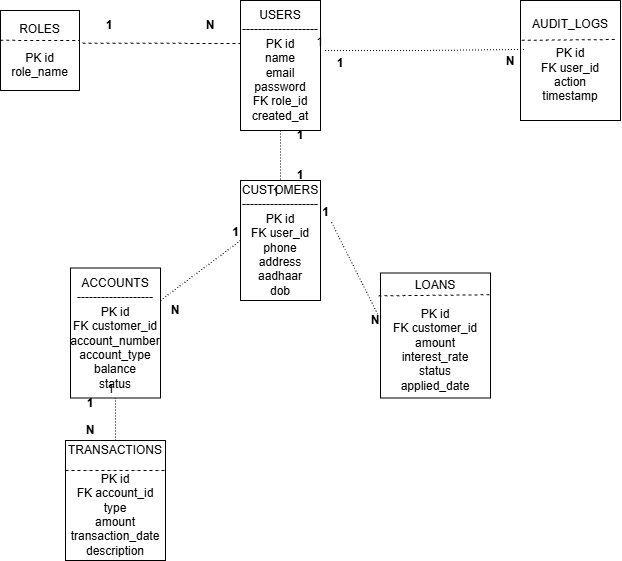

The diagram above was exported from draw.io. Its source (the exported page's mxGraphModel, read from the mxfile embedded in the PNG):
<mxGraphModel dx="1030" dy="1696" grid="1" gridSize="10" guides="1" tooltips="1" connect="1" arrows="1" fold="1" page="1" pageScale="1" pageWidth="827" pageHeight="1169" math="0" shadow="0">
  <root>
    <mxCell id="0" />
    <mxCell id="1" parent="0" />
    <mxCell id="k-IsMCFg-QTlmq0Q2MmA-1" parent="1" style="rounded=0;whiteSpace=wrap;html=1;" value="&lt;div&gt;USERS&lt;/div&gt;&lt;div&gt;-------------------&lt;/div&gt;&lt;div&gt;PK id&lt;/div&gt;&lt;div&gt;name&lt;/div&gt;&lt;div&gt;email&lt;/div&gt;&lt;div&gt;password&lt;/div&gt;&lt;div&gt;FK role_id&lt;/div&gt;&lt;div&gt;created_at&lt;/div&gt;" vertex="1">
      <mxGeometry height="130" width="80" x="340" y="-40" as="geometry" />
    </mxCell>
    <mxCell id="k-IsMCFg-QTlmq0Q2MmA-2" parent="1" style="rounded=0;whiteSpace=wrap;html=1;" value="&lt;div&gt;CUSTOMERS&lt;/div&gt;&lt;div&gt;-------------------&lt;/div&gt;&lt;div&gt;PK id&lt;/div&gt;&lt;div&gt;FK user_id&lt;/div&gt;&lt;div&gt;phone&lt;/div&gt;&lt;div&gt;address&lt;/div&gt;&lt;div&gt;aadhaar&lt;/div&gt;&lt;div&gt;dob&lt;/div&gt;" vertex="1">
      <mxGeometry height="120" width="80" x="340" y="140" as="geometry" />
    </mxCell>
    <mxCell id="k-IsMCFg-QTlmq0Q2MmA-4" parent="1" style="rounded=0;whiteSpace=wrap;html=1;" value="&lt;div&gt;ACCOUNTS&lt;/div&gt;&lt;div&gt;-------------------&lt;/div&gt;&lt;div&gt;PK id&lt;/div&gt;&lt;div&gt;FK customer_id&lt;/div&gt;&lt;div&gt;account_number&lt;/div&gt;&lt;div&gt;account_type&lt;/div&gt;&lt;div&gt;balance&lt;/div&gt;&lt;div&gt;status&lt;/div&gt;" vertex="1">
      <mxGeometry height="130" width="90" x="170" y="227.5" as="geometry" />
    </mxCell>
    <mxCell id="k-IsMCFg-QTlmq0Q2MmA-5" parent="1" style="rounded=0;whiteSpace=wrap;html=1;" value="&lt;div&gt;TRANSACTIONS&lt;/div&gt;&lt;div&gt;&lt;br&gt;&lt;/div&gt;&lt;div&gt;PK id&lt;/div&gt;&lt;div&gt;FK account_id&lt;/div&gt;&lt;div&gt;type&lt;/div&gt;&lt;div&gt;amount&lt;/div&gt;&lt;div&gt;transaction_date&lt;/div&gt;&lt;div&gt;description&lt;/div&gt;" vertex="1">
      <mxGeometry height="120" width="100" x="165" y="400" as="geometry" />
    </mxCell>
    <mxCell id="k-IsMCFg-QTlmq0Q2MmA-6" parent="1" style="rounded=0;whiteSpace=wrap;html=1;" value="&lt;div&gt;ROLES&lt;/div&gt;&lt;div&gt;&lt;br&gt;&lt;/div&gt;&lt;div&gt;PK id&lt;/div&gt;&lt;div&gt;role_name&lt;/div&gt;" vertex="1">
      <mxGeometry height="80" width="79" x="100" y="-30" as="geometry" />
    </mxCell>
    <mxCell id="k-IsMCFg-QTlmq0Q2MmA-8" parent="1" style="rounded=0;whiteSpace=wrap;html=1;" value="&lt;div&gt;LOANS&lt;/div&gt;&lt;div&gt;&lt;br&gt;&lt;/div&gt;&lt;div&gt;PK id&lt;/div&gt;&lt;div&gt;FK customer_id&lt;/div&gt;&lt;div&gt;amount&lt;/div&gt;&lt;div&gt;interest_rate&lt;/div&gt;&lt;div&gt;status&lt;/div&gt;&lt;div&gt;applied_date&lt;/div&gt;" vertex="1">
      <mxGeometry height="125" width="110" x="480" y="232.5" as="geometry" />
    </mxCell>
    <mxCell id="eserUYLPMaFYEuPc1PL9-3" edge="1" parent="1" source="k-IsMCFg-QTlmq0Q2MmA-6" style="endArrow=none;dashed=1;html=1;rounded=0;exitX=-0.003;exitY=0.373;exitDx=0;exitDy=0;entryX=1;entryY=0.375;entryDx=0;entryDy=0;entryPerimeter=0;exitPerimeter=0;" target="k-IsMCFg-QTlmq0Q2MmA-6" value="">
      <mxGeometry height="50" relative="1" width="50" as="geometry">
        <mxPoint x="334" y="350" as="sourcePoint" />
        <mxPoint x="410" y="350" as="targetPoint" />
      </mxGeometry>
    </mxCell>
    <mxCell id="eserUYLPMaFYEuPc1PL9-6" edge="1" parent="1" source="k-IsMCFg-QTlmq0Q2MmA-5" style="endArrow=none;dashed=1;html=1;rounded=0;exitX=0;exitY=0.25;exitDx=0;exitDy=0;entryX=1;entryY=0.25;entryDx=0;entryDy=0;" target="k-IsMCFg-QTlmq0Q2MmA-5" value="">
      <mxGeometry height="50" relative="1" width="50" as="geometry">
        <Array as="points" />
        <mxPoint x="90" y="80" as="sourcePoint" />
        <mxPoint x="140" y="30" as="targetPoint" />
      </mxGeometry>
    </mxCell>
    <mxCell id="eserUYLPMaFYEuPc1PL9-8" edge="1" parent="1" source="k-IsMCFg-QTlmq0Q2MmA-8" style="endArrow=none;dashed=1;html=1;rounded=0;entryX=0.996;entryY=0.174;entryDx=0;entryDy=0;entryPerimeter=0;exitX=-0.018;exitY=0.183;exitDx=0;exitDy=0;exitPerimeter=0;" target="k-IsMCFg-QTlmq0Q2MmA-8" value="">
      <mxGeometry height="50" relative="1" width="50" as="geometry">
        <mxPoint x="60" y="202" as="sourcePoint" />
        <mxPoint x="160" y="210" as="targetPoint" />
      </mxGeometry>
    </mxCell>
    <mxCell id="eserUYLPMaFYEuPc1PL9-9" parent="1" style="rounded=0;whiteSpace=wrap;html=1;" value="&lt;div&gt;AUDIT_LOGS&lt;/div&gt;&lt;div&gt;&lt;br&gt;&lt;/div&gt;&lt;div&gt;PK id&lt;/div&gt;&lt;div&gt;FK user_id&lt;/div&gt;&lt;div&gt;action&lt;/div&gt;&lt;div&gt;timestamp&lt;/div&gt;" vertex="1">
      <mxGeometry height="120" width="100" x="620" y="-40" as="geometry" />
    </mxCell>
    <mxCell id="eserUYLPMaFYEuPc1PL9-11" edge="1" parent="1" source="eserUYLPMaFYEuPc1PL9-9" style="endArrow=none;dashed=1;html=1;rounded=0;exitX=0.012;exitY=0.332;exitDx=0;exitDy=0;exitPerimeter=0;entryX=0.964;entryY=0.325;entryDx=0;entryDy=0;entryPerimeter=0;" target="eserUYLPMaFYEuPc1PL9-9" value="">
      <mxGeometry height="50" relative="1" width="50" as="geometry">
        <mxPoint x="125" y="440" as="sourcePoint" />
        <mxPoint x="175" y="390" as="targetPoint" />
      </mxGeometry>
    </mxCell>
    <mxCell id="eserUYLPMaFYEuPc1PL9-13" edge="1" parent="1" source="k-IsMCFg-QTlmq0Q2MmA-6" style="endArrow=none;dashed=1;html=1;rounded=0;exitX=1.038;exitY=0.408;exitDx=0;exitDy=0;exitPerimeter=0;" value="">
      <mxGeometry height="50" relative="1" width="50" as="geometry">
        <mxPoint x="240" y="45" as="sourcePoint" />
        <mxPoint x="340" y="3" as="targetPoint" />
      </mxGeometry>
    </mxCell>
    <mxCell id="eserUYLPMaFYEuPc1PL9-18" parent="1" style="text;html=1;whiteSpace=wrap;strokeColor=none;fillColor=none;align=center;verticalAlign=middle;rounded=0;" value="&lt;b&gt;1&lt;/b&gt;" vertex="1">
      <mxGeometry height="30" width="60" x="179" y="-30" as="geometry" />
    </mxCell>
    <mxCell id="eserUYLPMaFYEuPc1PL9-19" parent="1" style="text;html=1;whiteSpace=wrap;strokeColor=none;fillColor=none;align=center;verticalAlign=middle;rounded=0;fontStyle=1" value="N" vertex="1">
      <mxGeometry height="30" width="60" x="280" y="-30" as="geometry" />
    </mxCell>
    <mxCell id="eserUYLPMaFYEuPc1PL9-24" edge="1" parent="1" style="endArrow=none;html=1;rounded=0;dashed=1;dashPattern=1 2;entryX=0.5;entryY=0;entryDx=0;entryDy=0;" target="k-IsMCFg-QTlmq0Q2MmA-2" value="">
      <mxGeometry relative="1" as="geometry">
        <mxPoint x="380" y="90" as="sourcePoint" />
        <mxPoint x="385" y="120" as="targetPoint" />
      </mxGeometry>
    </mxCell>
    <mxCell id="eserUYLPMaFYEuPc1PL9-25" connectable="0" parent="eserUYLPMaFYEuPc1PL9-24" style="resizable=0;html=1;whiteSpace=wrap;align=right;verticalAlign=bottom;" value="1" vertex="1">
      <mxGeometry relative="1" x="1" as="geometry">
        <mxPoint y="20" as="offset" />
      </mxGeometry>
    </mxCell>
    <mxCell id="eserUYLPMaFYEuPc1PL9-27" parent="1" style="text;html=1;whiteSpace=wrap;strokeColor=none;fillColor=none;align=center;verticalAlign=middle;rounded=0;" value="&lt;b&gt;1&lt;/b&gt;" vertex="1">
      <mxGeometry height="10" width="40" x="380" y="90" as="geometry" />
    </mxCell>
    <mxCell id="eserUYLPMaFYEuPc1PL9-28" parent="1" style="text;html=1;whiteSpace=wrap;strokeColor=none;fillColor=none;align=center;verticalAlign=middle;rounded=0;" value="&lt;b&gt;1&lt;/b&gt;" vertex="1">
      <mxGeometry height="10" width="40" x="380" y="130" as="geometry" />
    </mxCell>
    <mxCell id="eserUYLPMaFYEuPc1PL9-34" edge="1" parent="1" source="k-IsMCFg-QTlmq0Q2MmA-4" style="endArrow=none;html=1;rounded=0;dashed=1;dashPattern=1 2;exitX=1;exitY=0.25;exitDx=0;exitDy=0;entryX=0;entryY=0.5;entryDx=0;entryDy=0;" target="k-IsMCFg-QTlmq0Q2MmA-2" value="">
      <mxGeometry relative="1" as="geometry">
        <mxPoint x="230" y="210" as="sourcePoint" />
        <mxPoint x="390" y="210" as="targetPoint" />
      </mxGeometry>
    </mxCell>
    <mxCell id="eserUYLPMaFYEuPc1PL9-35" connectable="0" parent="eserUYLPMaFYEuPc1PL9-34" style="resizable=0;html=1;whiteSpace=wrap;align=right;verticalAlign=bottom;fontStyle=1" value="1" vertex="1">
      <mxGeometry relative="1" x="1" as="geometry" />
    </mxCell>
    <mxCell id="eserUYLPMaFYEuPc1PL9-36" parent="1" style="text;html=1;whiteSpace=wrap;strokeColor=none;fillColor=none;align=center;verticalAlign=middle;rounded=0;fontStyle=1" value="N" vertex="1">
      <mxGeometry height="20" width="30" x="260" y="260" as="geometry" />
    </mxCell>
    <mxCell id="eserUYLPMaFYEuPc1PL9-37" edge="1" parent="1" source="k-IsMCFg-QTlmq0Q2MmA-5" style="endArrow=none;html=1;rounded=0;dashed=1;dashPattern=1 2;exitX=0.5;exitY=0;exitDx=0;exitDy=0;entryX=0.5;entryY=1;entryDx=0;entryDy=0;" target="k-IsMCFg-QTlmq0Q2MmA-4" value="">
      <mxGeometry relative="1" as="geometry">
        <mxPoint x="210" y="360" as="sourcePoint" />
        <mxPoint x="320" y="320" as="targetPoint" />
      </mxGeometry>
    </mxCell>
    <mxCell id="eserUYLPMaFYEuPc1PL9-38" connectable="0" parent="eserUYLPMaFYEuPc1PL9-37" style="resizable=0;html=1;whiteSpace=wrap;align=right;verticalAlign=bottom;" value="1" vertex="1">
      <mxGeometry relative="1" x="1" as="geometry" />
    </mxCell>
    <mxCell id="eserUYLPMaFYEuPc1PL9-39" parent="1" style="text;html=1;whiteSpace=wrap;strokeColor=none;fillColor=none;align=center;verticalAlign=middle;rounded=0;" value="&lt;b&gt;1&lt;/b&gt;" vertex="1">
      <mxGeometry height="10" width="40" x="170" y="357.5" as="geometry" />
    </mxCell>
    <mxCell id="eserUYLPMaFYEuPc1PL9-40" parent="1" style="text;html=1;whiteSpace=wrap;strokeColor=none;fillColor=none;align=center;verticalAlign=middle;rounded=0;fontStyle=1" value="N" vertex="1">
      <mxGeometry height="20" width="30" x="175" y="380" as="geometry" />
    </mxCell>
    <mxCell id="eserUYLPMaFYEuPc1PL9-44" edge="1" parent="1" source="k-IsMCFg-QTlmq0Q2MmA-8" style="endArrow=none;html=1;rounded=0;dashed=1;dashPattern=1 2;exitX=-0.025;exitY=0.33;exitDx=0;exitDy=0;exitPerimeter=0;" value="">
      <mxGeometry relative="1" as="geometry">
        <mxPoint x="470" y="250" as="sourcePoint" />
        <mxPoint x="430" y="180" as="targetPoint" />
      </mxGeometry>
    </mxCell>
    <mxCell id="eserUYLPMaFYEuPc1PL9-45" connectable="0" parent="eserUYLPMaFYEuPc1PL9-44" style="resizable=0;html=1;whiteSpace=wrap;align=right;verticalAlign=bottom;fontStyle=1" value="1" vertex="1">
      <mxGeometry relative="1" x="1" as="geometry" />
    </mxCell>
    <mxCell id="eserUYLPMaFYEuPc1PL9-46" parent="1" style="text;html=1;whiteSpace=wrap;strokeColor=none;fillColor=none;align=center;verticalAlign=middle;rounded=0;fontStyle=1" value="N" vertex="1">
      <mxGeometry height="20" width="30" x="460" y="270" as="geometry" />
    </mxCell>
    <mxCell id="eserUYLPMaFYEuPc1PL9-47" edge="1" parent="1" source="eserUYLPMaFYEuPc1PL9-9" style="endArrow=none;html=1;rounded=0;dashed=1;dashPattern=1 2;exitX=0.036;exitY=0.408;exitDx=0;exitDy=0;exitPerimeter=0;" value="">
      <mxGeometry relative="1" as="geometry">
        <Array as="points">
          <mxPoint x="520" y="10" />
        </Array>
        <mxPoint x="450" y="19.5" as="sourcePoint" />
        <mxPoint x="424" y="10" as="targetPoint" />
      </mxGeometry>
    </mxCell>
    <mxCell id="eserUYLPMaFYEuPc1PL9-48" connectable="0" parent="eserUYLPMaFYEuPc1PL9-47" style="resizable=0;html=1;whiteSpace=wrap;align=right;verticalAlign=bottom;" value="1" vertex="1">
      <mxGeometry relative="1" x="1" as="geometry" />
    </mxCell>
    <mxCell id="eserUYLPMaFYEuPc1PL9-50" parent="1" style="text;html=1;whiteSpace=wrap;strokeColor=none;fillColor=none;align=center;verticalAlign=middle;rounded=0;fontStyle=1" value="N" vertex="1">
      <mxGeometry width="20" x="600" y="20" as="geometry" />
    </mxCell>
    <mxCell id="eserUYLPMaFYEuPc1PL9-51" parent="1" style="text;html=1;whiteSpace=wrap;strokeColor=none;fillColor=none;align=center;verticalAlign=middle;rounded=0;" value="&lt;b&gt;1&lt;/b&gt;" vertex="1">
      <mxGeometry height="15" width="20" x="430" y="15" as="geometry" />
    </mxCell>
  </root>
</mxGraphModel>